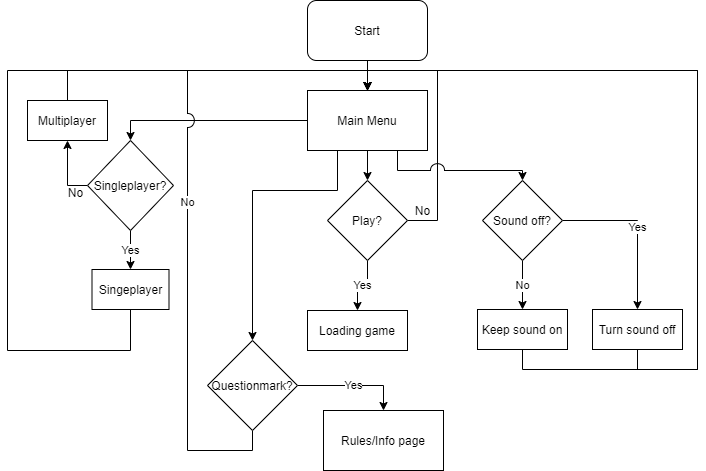

The diagram above was exported from draw.io. Its source (the exported page's mxGraphModel, read from the mxfile embedded in the PNG):
<mxGraphModel dx="1038" dy="547" grid="1" gridSize="10" guides="1" tooltips="1" connect="1" arrows="1" fold="1" page="1" pageScale="1" pageWidth="850" pageHeight="1100" math="0" shadow="0">
  <root>
    <mxCell id="0" />
    <mxCell id="1" parent="0" />
    <mxCell id="ZAD4nzDB2yzW-mX_JLz8-9" value="Yes" style="edgeStyle=orthogonalEdgeStyle;rounded=0;orthogonalLoop=1;jettySize=auto;html=1;exitX=0.5;exitY=1;exitDx=0;exitDy=0;entryX=0.5;entryY=0;entryDx=0;entryDy=0;" edge="1" parent="1" source="ZAD4nzDB2yzW-mX_JLz8-1" target="ZAD4nzDB2yzW-mX_JLz8-8">
      <mxGeometry relative="1" as="geometry" />
    </mxCell>
    <mxCell id="ZAD4nzDB2yzW-mX_JLz8-46" style="edgeStyle=orthogonalEdgeStyle;rounded=0;jumpStyle=arc;jumpSize=14;orthogonalLoop=1;jettySize=auto;html=1;exitX=1;exitY=0.5;exitDx=0;exitDy=0;entryX=0.5;entryY=0;entryDx=0;entryDy=0;" edge="1" parent="1" source="ZAD4nzDB2yzW-mX_JLz8-1" target="ZAD4nzDB2yzW-mX_JLz8-3">
      <mxGeometry relative="1" as="geometry">
        <Array as="points">
          <mxPoint x="480" y="310" />
          <mxPoint x="480" y="160" />
          <mxPoint x="410" y="160" />
        </Array>
      </mxGeometry>
    </mxCell>
    <mxCell id="ZAD4nzDB2yzW-mX_JLz8-1" value="Play?" style="rhombus;whiteSpace=wrap;html=1;" vertex="1" parent="1">
      <mxGeometry x="370" y="270" width="80" height="80" as="geometry" />
    </mxCell>
    <mxCell id="ZAD4nzDB2yzW-mX_JLz8-7" style="edgeStyle=orthogonalEdgeStyle;rounded=0;orthogonalLoop=1;jettySize=auto;html=1;exitX=0.5;exitY=1;exitDx=0;exitDy=0;entryX=0.5;entryY=0;entryDx=0;entryDy=0;" edge="1" parent="1" target="ZAD4nzDB2yzW-mX_JLz8-3">
      <mxGeometry relative="1" as="geometry">
        <mxPoint x="410" y="150" as="sourcePoint" />
      </mxGeometry>
    </mxCell>
    <mxCell id="ZAD4nzDB2yzW-mX_JLz8-6" style="edgeStyle=orthogonalEdgeStyle;rounded=0;orthogonalLoop=1;jettySize=auto;html=1;exitX=0;exitY=0.5;exitDx=0;exitDy=0;entryX=0.5;entryY=0;entryDx=0;entryDy=0;" edge="1" parent="1" source="ZAD4nzDB2yzW-mX_JLz8-3" target="ZAD4nzDB2yzW-mX_JLz8-5">
      <mxGeometry relative="1" as="geometry" />
    </mxCell>
    <mxCell id="ZAD4nzDB2yzW-mX_JLz8-40" style="edgeStyle=orthogonalEdgeStyle;rounded=0;jumpStyle=arc;jumpSize=14;orthogonalLoop=1;jettySize=auto;html=1;exitX=0.5;exitY=1;exitDx=0;exitDy=0;entryX=0.5;entryY=0;entryDx=0;entryDy=0;" edge="1" parent="1" source="ZAD4nzDB2yzW-mX_JLz8-3" target="ZAD4nzDB2yzW-mX_JLz8-1">
      <mxGeometry relative="1" as="geometry" />
    </mxCell>
    <mxCell id="ZAD4nzDB2yzW-mX_JLz8-59" style="edgeStyle=orthogonalEdgeStyle;rounded=0;jumpStyle=arc;jumpSize=14;orthogonalLoop=1;jettySize=auto;html=1;exitX=0.75;exitY=1;exitDx=0;exitDy=0;entryX=0.5;entryY=0;entryDx=0;entryDy=0;" edge="1" parent="1" source="ZAD4nzDB2yzW-mX_JLz8-3" target="ZAD4nzDB2yzW-mX_JLz8-27">
      <mxGeometry relative="1" as="geometry">
        <Array as="points">
          <mxPoint x="440" y="260" />
          <mxPoint x="565" y="260" />
        </Array>
      </mxGeometry>
    </mxCell>
    <mxCell id="ZAD4nzDB2yzW-mX_JLz8-62" style="edgeStyle=orthogonalEdgeStyle;rounded=0;jumpStyle=arc;jumpSize=14;orthogonalLoop=1;jettySize=auto;html=1;exitX=0.25;exitY=1;exitDx=0;exitDy=0;entryX=0.5;entryY=0;entryDx=0;entryDy=0;" edge="1" parent="1" source="ZAD4nzDB2yzW-mX_JLz8-3" target="ZAD4nzDB2yzW-mX_JLz8-29">
      <mxGeometry relative="1" as="geometry">
        <Array as="points">
          <mxPoint x="380" y="280" />
          <mxPoint x="295" y="280" />
        </Array>
      </mxGeometry>
    </mxCell>
    <mxCell id="ZAD4nzDB2yzW-mX_JLz8-3" value="Main Menu" style="rounded=0;whiteSpace=wrap;html=1;" vertex="1" parent="1">
      <mxGeometry x="350" y="180" width="120" height="60" as="geometry" />
    </mxCell>
    <mxCell id="ZAD4nzDB2yzW-mX_JLz8-17" value="Yes" style="edgeStyle=orthogonalEdgeStyle;rounded=0;orthogonalLoop=1;jettySize=auto;html=1;exitX=0.5;exitY=1;exitDx=0;exitDy=0;entryX=0.5;entryY=0;entryDx=0;entryDy=0;" edge="1" parent="1" source="ZAD4nzDB2yzW-mX_JLz8-5" target="ZAD4nzDB2yzW-mX_JLz8-19">
      <mxGeometry relative="1" as="geometry">
        <mxPoint x="174" y="340" as="targetPoint" />
      </mxGeometry>
    </mxCell>
    <mxCell id="ZAD4nzDB2yzW-mX_JLz8-57" style="edgeStyle=orthogonalEdgeStyle;rounded=0;jumpStyle=arc;jumpSize=14;orthogonalLoop=1;jettySize=auto;html=1;exitX=0;exitY=0.5;exitDx=0;exitDy=0;entryX=0.5;entryY=1;entryDx=0;entryDy=0;" edge="1" parent="1" source="ZAD4nzDB2yzW-mX_JLz8-5" target="ZAD4nzDB2yzW-mX_JLz8-55">
      <mxGeometry relative="1" as="geometry" />
    </mxCell>
    <mxCell id="ZAD4nzDB2yzW-mX_JLz8-5" value="Singleplayer?" style="rhombus;whiteSpace=wrap;html=1;" vertex="1" parent="1">
      <mxGeometry x="130" y="230" width="86" height="90" as="geometry" />
    </mxCell>
    <mxCell id="ZAD4nzDB2yzW-mX_JLz8-8" value="Loading game" style="rounded=0;whiteSpace=wrap;html=1;" vertex="1" parent="1">
      <mxGeometry x="350" y="400" width="100" height="40" as="geometry" />
    </mxCell>
    <mxCell id="ZAD4nzDB2yzW-mX_JLz8-54" style="edgeStyle=orthogonalEdgeStyle;rounded=0;jumpStyle=arc;jumpSize=14;orthogonalLoop=1;jettySize=auto;html=1;exitX=0.5;exitY=1;exitDx=0;exitDy=0;entryX=0.5;entryY=0;entryDx=0;entryDy=0;" edge="1" parent="1" source="ZAD4nzDB2yzW-mX_JLz8-19" target="ZAD4nzDB2yzW-mX_JLz8-3">
      <mxGeometry relative="1" as="geometry">
        <Array as="points">
          <mxPoint x="173" y="440" />
          <mxPoint x="50" y="440" />
          <mxPoint x="50" y="160" />
          <mxPoint x="410" y="160" />
        </Array>
      </mxGeometry>
    </mxCell>
    <mxCell id="ZAD4nzDB2yzW-mX_JLz8-19" value="Singeplayer" style="rounded=0;whiteSpace=wrap;html=1;" vertex="1" parent="1">
      <mxGeometry x="134.5" y="359" width="77" height="40" as="geometry" />
    </mxCell>
    <mxCell id="ZAD4nzDB2yzW-mX_JLz8-30" value="No" style="edgeStyle=orthogonalEdgeStyle;rounded=0;jumpStyle=arc;jumpSize=14;orthogonalLoop=1;jettySize=auto;html=1;exitX=0.5;exitY=1;exitDx=0;exitDy=0;entryX=0.5;entryY=0;entryDx=0;entryDy=0;" edge="1" parent="1" source="ZAD4nzDB2yzW-mX_JLz8-27" target="ZAD4nzDB2yzW-mX_JLz8-32">
      <mxGeometry relative="1" as="geometry">
        <mxPoint x="565" y="399" as="targetPoint" />
      </mxGeometry>
    </mxCell>
    <mxCell id="ZAD4nzDB2yzW-mX_JLz8-34" value="Yes" style="edgeStyle=orthogonalEdgeStyle;rounded=0;jumpStyle=arc;jumpSize=14;orthogonalLoop=1;jettySize=auto;html=1;exitX=1;exitY=0.5;exitDx=0;exitDy=0;entryX=0.5;entryY=0;entryDx=0;entryDy=0;" edge="1" parent="1" source="ZAD4nzDB2yzW-mX_JLz8-27" target="ZAD4nzDB2yzW-mX_JLz8-31">
      <mxGeometry relative="1" as="geometry" />
    </mxCell>
    <mxCell id="ZAD4nzDB2yzW-mX_JLz8-27" value="Sound off?" style="rhombus;whiteSpace=wrap;html=1;" vertex="1" parent="1">
      <mxGeometry x="525" y="270" width="80" height="80" as="geometry" />
    </mxCell>
    <mxCell id="ZAD4nzDB2yzW-mX_JLz8-37" value="No" style="edgeStyle=orthogonalEdgeStyle;rounded=0;jumpStyle=arc;jumpSize=14;orthogonalLoop=1;jettySize=auto;html=1;exitX=0.5;exitY=1;exitDx=0;exitDy=0;entryX=0.5;entryY=0;entryDx=0;entryDy=0;" edge="1" parent="1" source="ZAD4nzDB2yzW-mX_JLz8-29" target="ZAD4nzDB2yzW-mX_JLz8-3">
      <mxGeometry relative="1" as="geometry">
        <mxPoint x="261" y="590" as="targetPoint" />
        <Array as="points">
          <mxPoint x="295" y="540" />
          <mxPoint x="230" y="540" />
          <mxPoint x="230" y="160" />
          <mxPoint x="410" y="160" />
        </Array>
      </mxGeometry>
    </mxCell>
    <mxCell id="ZAD4nzDB2yzW-mX_JLz8-39" value="Yes" style="edgeStyle=orthogonalEdgeStyle;rounded=0;jumpStyle=arc;jumpSize=14;orthogonalLoop=1;jettySize=auto;html=1;exitX=1;exitY=0.5;exitDx=0;exitDy=0;entryX=0.5;entryY=0;entryDx=0;entryDy=0;" edge="1" parent="1" source="ZAD4nzDB2yzW-mX_JLz8-29" target="ZAD4nzDB2yzW-mX_JLz8-38">
      <mxGeometry relative="1" as="geometry" />
    </mxCell>
    <mxCell id="ZAD4nzDB2yzW-mX_JLz8-29" value="Questionmark?" style="rhombus;whiteSpace=wrap;html=1;" vertex="1" parent="1">
      <mxGeometry x="250" y="430" width="90" height="90" as="geometry" />
    </mxCell>
    <mxCell id="ZAD4nzDB2yzW-mX_JLz8-60" style="edgeStyle=orthogonalEdgeStyle;rounded=0;jumpStyle=arc;jumpSize=14;orthogonalLoop=1;jettySize=auto;html=1;exitX=0.5;exitY=1;exitDx=0;exitDy=0;entryX=0.5;entryY=0;entryDx=0;entryDy=0;" edge="1" parent="1" source="ZAD4nzDB2yzW-mX_JLz8-31" target="ZAD4nzDB2yzW-mX_JLz8-3">
      <mxGeometry relative="1" as="geometry">
        <Array as="points">
          <mxPoint x="680" y="459" />
          <mxPoint x="740" y="459" />
          <mxPoint x="740" y="160" />
          <mxPoint x="410" y="160" />
        </Array>
      </mxGeometry>
    </mxCell>
    <mxCell id="ZAD4nzDB2yzW-mX_JLz8-31" value="Turn sound off" style="rounded=0;whiteSpace=wrap;html=1;" vertex="1" parent="1">
      <mxGeometry x="635" y="399" width="90" height="40" as="geometry" />
    </mxCell>
    <mxCell id="ZAD4nzDB2yzW-mX_JLz8-61" style="edgeStyle=orthogonalEdgeStyle;rounded=0;jumpStyle=arc;jumpSize=14;orthogonalLoop=1;jettySize=auto;html=1;exitX=0.5;exitY=1;exitDx=0;exitDy=0;entryX=0.5;entryY=0;entryDx=0;entryDy=0;" edge="1" parent="1" source="ZAD4nzDB2yzW-mX_JLz8-32" target="ZAD4nzDB2yzW-mX_JLz8-3">
      <mxGeometry relative="1" as="geometry">
        <Array as="points">
          <mxPoint x="565" y="459" />
          <mxPoint x="740" y="459" />
          <mxPoint x="740" y="160" />
          <mxPoint x="410" y="160" />
        </Array>
      </mxGeometry>
    </mxCell>
    <mxCell id="ZAD4nzDB2yzW-mX_JLz8-32" value="Keep sound on" style="rounded=0;whiteSpace=wrap;html=1;" vertex="1" parent="1">
      <mxGeometry x="520" y="399" width="90" height="40" as="geometry" />
    </mxCell>
    <mxCell id="ZAD4nzDB2yzW-mX_JLz8-36" value="Start" style="rounded=1;whiteSpace=wrap;html=1;strokeWidth=1;" vertex="1" parent="1">
      <mxGeometry x="350" y="90" width="120" height="60" as="geometry" />
    </mxCell>
    <mxCell id="ZAD4nzDB2yzW-mX_JLz8-38" value="Rules/Info page" style="rounded=0;whiteSpace=wrap;html=1;strokeWidth=1;" vertex="1" parent="1">
      <mxGeometry x="366" y="500" width="120" height="60" as="geometry" />
    </mxCell>
    <mxCell id="ZAD4nzDB2yzW-mX_JLz8-49" value="No" style="text;html=1;align=center;verticalAlign=middle;resizable=0;points=[];autosize=1;" vertex="1" parent="1">
      <mxGeometry x="450" y="290" width="30" height="20" as="geometry" />
    </mxCell>
    <mxCell id="ZAD4nzDB2yzW-mX_JLz8-53" value="No" style="text;html=1;align=center;verticalAlign=middle;resizable=0;points=[];autosize=1;" vertex="1" parent="1">
      <mxGeometry x="103" y="272" width="30" height="20" as="geometry" />
    </mxCell>
    <mxCell id="ZAD4nzDB2yzW-mX_JLz8-58" style="edgeStyle=orthogonalEdgeStyle;rounded=0;jumpStyle=arc;jumpSize=14;orthogonalLoop=1;jettySize=auto;html=1;exitX=0.5;exitY=0;exitDx=0;exitDy=0;entryX=0.5;entryY=0;entryDx=0;entryDy=0;" edge="1" parent="1" source="ZAD4nzDB2yzW-mX_JLz8-55" target="ZAD4nzDB2yzW-mX_JLz8-3">
      <mxGeometry relative="1" as="geometry" />
    </mxCell>
    <mxCell id="ZAD4nzDB2yzW-mX_JLz8-55" value="Multiplayer" style="rounded=0;whiteSpace=wrap;html=1;strokeWidth=1;" vertex="1" parent="1">
      <mxGeometry x="70" y="190" width="80" height="40" as="geometry" />
    </mxCell>
  </root>
</mxGraphModel>